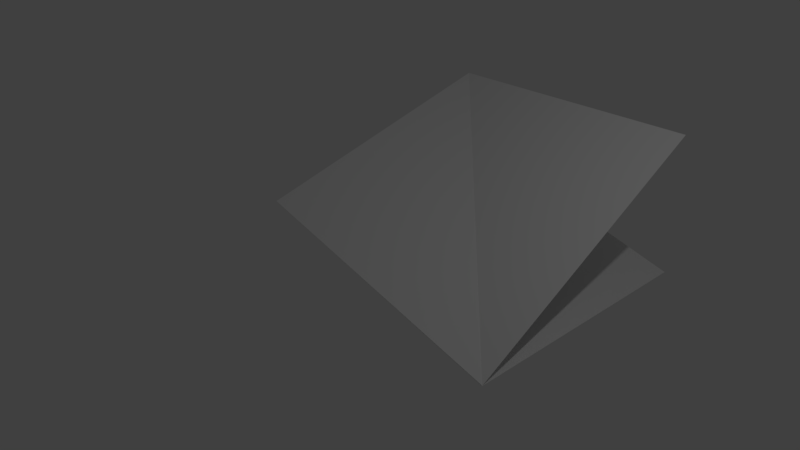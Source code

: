 # Source: 28deg-15to28-left-concave.blend  (saved by Blender 2.78.0; exported with 4.5.12 LTS)
import bpy
from mathutils import Matrix  # noqa: F401  (used for matrix-valued properties, if any)

bpy.ops.wm.read_factory_settings(use_empty=True)
scene = bpy.context.scene
scene.name = 'Scene'

# ---- collections
col_collection_1 = bpy.data.collections.new('Collection 1'); scene.collection.children.link(col_collection_1)

# ---- materials (node trees are filled in below, after node groups)
mat_material_001 = bpy.data.materials.new('Material.001')
mat_material_001.alpha_threshold = 0.0
mat_material_001.use_transparent_shadow = False
mat_material_001.roughness = 0.5
mat_material_001.line_color = (0.0, 0.0, 0.0, 1.0)
mat_material = bpy.data.materials.new('Material')
mat_material.alpha_threshold = 0.0
mat_material.use_transparent_shadow = False
mat_material.roughness = 0.5
mat_material.line_color = (0.0, 0.0, 0.0, 1.0)

# ---- material node trees

# ---- world
world_world = bpy.data.worlds.new('World'); scene.world = world_world
world_world.color = (0.05088, 0.05088, 0.05088)
world_world.use_sun_shadow = False
world_world.sun_shadow_jitter_overblur = 0.0
world_world.cycles.sampling_method = 'MANUAL'

# ---- cameras
cam_camera = bpy.data.cameras.new('Camera')
cam_camera.clip_end = 100.0
cam_camera.lens = 35.0
cam_camera.sensor_width = 32.0
cam_camera.sensor_height = 18.0
cam_camera.ortho_scale = 7.314
cam_camera.dof.focus_distance = 0.0
cam_camera.dof.aperture_fstop = 128.0

# ---- lights
light_lamp = bpy.data.lights.new('Lamp', 'POINT')
light_lamp.transmission_factor = 0.0
light_lamp.cutoff_distance = 30.0
light_lamp.energy = 100.0
light_lamp.shadow_buffer_clip_start = 1.001
light_lamp.shadow_soft_size = 0.1
light_lamp.shadow_maximum_resolution = 0.006
light_lamp.use_absolute_resolution = True

# ---- meshes
me_cube_001 = bpy.data.meshes.new('Cube.001')
me_cube_001.from_pydata([(2.0, 1.192e-07, -1.0), (2.0, 4.0, -1.0), (-2.0, 1.192e-07, 0.07174), (-2.0, 4.0, 0.07174)], [], [(2, 0, 1, 3)])
me_cube_001.materials.append(mat_material_001)
me_cube_001.use_remesh_preserve_volume = False
me_cube_001.use_remesh_preserve_attributes = False
me_cube_001.use_mirror_vertex_groups = False
me_cube_001.update()
me_cube = bpy.data.meshes.new('Cube')
me_cube.from_pydata([(2.0, 1.192e-07, -1.0), (2.0, 4.0, 1.14), (-2.0, 1.192e-07, 0.07174), (-2.0, 4.0, 1.14), (1.982, 1.192e-07, -0.9904)], [], [(2, 4, 3), (3, 4, 0, 1)])
me_cube.materials.append(mat_material)
me_cube.use_remesh_preserve_volume = False
me_cube.use_remesh_preserve_attributes = False
me_cube.use_mirror_vertex_groups = False
me_cube.update()

# ---- objects
ob_cube_001 = bpy.data.objects.new('Cube.001', me_cube_001)
ob_cube = bpy.data.objects.new('Cube', me_cube)
ob_lamp = bpy.data.objects.new('Lamp', light_lamp)
ob_camera = bpy.data.objects.new('Camera', cam_camera)

# ---- transforms, parenting, visibility, modifiers, constraints
ob_cube_001.location = (0.0, 0.0, 0.0)
ob_cube_001.lock_rotations_4d = False
ob_cube_001.empty_display_type = 'ARROWS'
ob_cube_001.hide_viewport = True
ob_cube_001.lineart.crease_threshold = 0.0
ob_cube.location = (0.0, 0.0, 0.0)
ob_cube.lock_rotations_4d = False
ob_cube.empty_display_type = 'ARROWS'
ob_cube.lineart.crease_threshold = 0.0
ob_lamp.location = (4.076, 1.005, 5.904)
ob_lamp.rotation_euler = (0.6503, 0.05522, 1.866)
ob_lamp.lock_rotations_4d = False
ob_lamp.empty_display_type = 'ARROWS'
ob_lamp.color = (0.0, 0.0, 0.0, 0.0)
ob_lamp.lineart.crease_threshold = 0.0
ob_camera.location = (7.481, -6.508, 5.344)
ob_camera.rotation_euler = (1.109, 0.0, 0.8149)
ob_camera.lock_rotations_4d = False
ob_camera.empty_display_type = 'ARROWS'
ob_camera.color = (0.0, 0.0, 0.0, 0.0)
ob_camera.display_type = 'WIRE'
ob_camera.lineart.crease_threshold = 0.0

# ---- collection membership
col_collection_1.objects.link(ob_cube_001)
col_collection_1.objects.link(ob_cube)
col_collection_1.objects.link(ob_lamp)
col_collection_1.objects.link(ob_camera)

# ---- scene / render settings (as saved in the file)
scene.camera = ob_camera
scene.frame_start = 1; scene.frame_end = 250; scene.frame_set(1)
scene.render.engine = 'BLENDER_EEVEE_NEXT'
scene.render.resolution_percentage = 50
scene.render.dither_intensity = 0.0
scene.cycles.use_denoising = False
scene.cycles.samples = 128
scene.cycles.sampling_pattern = 'TABULATED_SOBOL'
scene.cycles.light_sampling_threshold = 0.0
scene.cycles.use_adaptive_sampling = False
scene.cycles.use_light_tree = False
scene.cycles.blur_glossy = 0.0
scene.cycles.sample_clamp_indirect = 0.0
scene.view_settings.view_transform = 'Standard'
bpy.context.view_layer.update()
